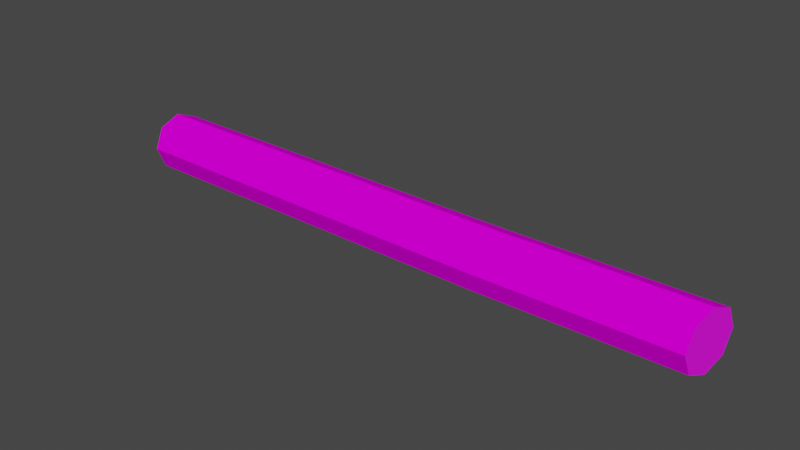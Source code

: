 # Source: Log02.blend  (saved by Blender 4.2.66; exported with 4.5.12 LTS)
import bpy
from mathutils import Matrix  # noqa: F401  (used for matrix-valued properties, if any)

bpy.ops.wm.read_factory_settings(use_empty=True)
scene = bpy.context.scene
scene.name = 'Scene'

# ---- collections
col_collection = bpy.data.collections.new('Collection'); scene.collection.children.link(col_collection)

# ---- images (referenced by path relative to the original .blend; pixels are not part of the script)
import os
ASSET_DIR = os.environ.get("B2B_ASSET_DIR", "")  # directory of the original .blend (textures are referenced by path, not embedded)
HERE = os.path.dirname(os.path.abspath(__file__))  # packed textures are extracted next to this script under _unpacked/

def load_image(name, relpath, width, height, colorspace="sRGB"):
    """Load a texture the original file referenced (path relative to the .blend, or extracted next to this script)."""
    p = next((c for c in (os.path.join(HERE, relpath), os.path.join(ASSET_DIR, relpath)) if relpath and os.path.exists(c)), "")
    if p:
        img = bpy.data.images.load(p, check_existing=True)
        img.name = name
    else:  # same state as the original file: an image datablock whose file is absent (Cycles renders it pink)
        img = bpy.data.images.new(name, width, height)
        img.source = "FILE"
        img.filepath = "//" + (relpath or name)
    img.colorspace_settings.name = colorspace
    return img
img_logs01_a_png = load_image('Logs01_a.png', 'Logs01_a.png', 1024, 1024, 'sRGB')
img_woodstump08_a_png_001 = load_image('WoodStump08_a.png.001', 'WoodStump08_a.png', 1024, 1024, 'sRGB')

# ---- materials (node trees are filled in below, after node groups)
mat_primary = bpy.data.materials.new('Primary')
mat_primary.use_transparent_shadow = False
mat_secondary = bpy.data.materials.new('Secondary')
mat_secondary.use_transparent_shadow = False

# ---- material node trees
mat_primary.use_nodes = True; mat_primary.node_tree.nodes.clear()
_N = mat_primary.node_tree.nodes; _L = mat_primary.node_tree.links
n0 = _N.new('ShaderNodeOutputMaterial'); n0.name = 'Material Output'; n0.location = (300, 300)
n1 = _N.new('ShaderNodeBsdfPrincipled'); n1.name = 'Principled BSDF'; n1.location = (10, 300)
n1.distribution = 'GGX'
n1.subsurface_method = 'RANDOM_WALK_SKIN'
n1.inputs[3].default_value = 1.45
n1.inputs[13].default_value = 0.0
n1.inputs[27].default_value = (0.0, 0.0, 0.0, 1.0)
n1.inputs[28].default_value = 1.0
n2 = _N.new('ShaderNodeTexImage'); n2.name = 'Image Texture'; n2.location = (-280, 280)
n2.image = img_logs01_a_png
n2.interpolation = 'Closest'
_L.new(n1.outputs[0], n0.inputs[0])
_L.new(n2.outputs[0], n1.inputs[0])
n0.is_active_output = True
mat_secondary.use_nodes = True; mat_secondary.node_tree.nodes.clear()
_N = mat_secondary.node_tree.nodes; _L = mat_secondary.node_tree.links
n0 = _N.new('ShaderNodeOutputMaterial'); n0.name = 'Material Output'; n0.location = (300, 300)
n1 = _N.new('ShaderNodeBsdfPrincipled'); n1.name = 'Principled BSDF'; n1.location = (10, 300)
n1.distribution = 'GGX'
n1.subsurface_method = 'RANDOM_WALK_SKIN'
n1.inputs[3].default_value = 1.45
n1.inputs[27].default_value = (0.0, 0.0, 0.0, 1.0)
n1.inputs[28].default_value = 1.0
n2 = _N.new('ShaderNodeTexImage'); n2.name = 'Image Texture'; n2.location = (-280, 280)
n2.image = img_woodstump08_a_png_001
n2.interpolation = 'Closest'
_L.new(n1.outputs[0], n0.inputs[0])
_L.new(n2.outputs[0], n1.inputs[0])
n0.is_active_output = True

# ---- world
world_world = bpy.data.worlds.new('World'); scene.world = world_world
world_world.use_nodes = True; world_world.node_tree.nodes.clear()
_N = world_world.node_tree.nodes; _L = world_world.node_tree.links
n0 = _N.new('ShaderNodeOutputWorld'); n0.name = 'World Output'; n0.location = (300, 300)
n1 = _N.new('ShaderNodeBackground'); n1.name = 'Background'; n1.location = (10, 300)
n1.inputs[0].default_value = (0.05088, 0.05088, 0.05088, 1.0)
_L.new(n1.outputs[0], n0.inputs[0])
n0.is_active_output = True
world_world.color = (0.05088, 0.05088, 0.05088)
world_world.use_sun_shadow = False
world_world.sun_shadow_jitter_overblur = 0.0

# ---- meshes
me_cylinder = bpy.data.meshes.new('Cylinder')
me_cylinder.from_pydata([(-5.0, -2.972e-08, 0.0), (5.0, -2.949e-08, 0.0), (-5.017, -0.3531, 0.1464), (4.941, -0.3486, 0.1464), (-5.024, -0.4994, 0.5), (4.917, -0.493, 0.5), (-5.017, -0.3531, 0.8536), (4.941, -0.3486, 0.8536), (-5.0, 2.981e-08, 1.0), (5.0, 2.928e-08, 1.0), (-4.983, 0.3531, 0.8536), (5.059, 0.3486, 0.8536), (-4.976, 0.4994, 0.5), (5.083, 0.493, 0.5), (-4.983, 0.3531, 0.1464), (5.059, 0.3486, 0.1464), (1.547, -0.05759, 0.0), (1.592, -0.4083, 0.1464), (1.611, -0.5535, 0.5), (1.592, -0.4083, 0.8536), (1.547, -0.05759, 1.0), (1.502, 0.2931, 0.8536), (1.483, 0.4383, 0.5), (1.502, 0.2931, 0.1464)], [], [(16, 1, 3, 17), (17, 3, 5, 18), (18, 5, 7, 19), (19, 7, 9, 20), (20, 9, 11, 21), (21, 11, 13, 22), (8, 10, 14, 0), (22, 13, 15, 23), (23, 15, 1, 16), (12, 14, 10), (0, 2, 6, 8), (4, 6, 2), (13, 11, 15), (11, 9, 1, 15), (3, 1, 9, 7), (5, 3, 7), (14, 23, 16, 0), (12, 22, 23, 14), (10, 21, 22, 12), (8, 20, 21, 10), (6, 19, 20, 8), (4, 18, 19, 6), (2, 17, 18, 4), (0, 16, 17, 2)])
me_cylinder.polygons.foreach_set('material_index', [0, 0, 0, 0, 0, 0, 1, 0, 0, 1, 1, 1, 1, 1, 1, 1, 0, 0, 0, 0, 0, 0, 0, 0])
_uv = me_cylinder.uv_layers.new(name='UVMap')
_uv.uv.foreach_set('vector', [0.3571, 0.7812, -0.131, 0.7812, -0.131, 0.6875, 0.3571, 0.6875, 0.3571, 0.6875, -0.131, 0.6875, -0.131, 0.5938, 0.3571, 0.5938, 0.3571, 0.5938, -0.131, 0.5938, -0.131, 0.5, 0.3571, 0.5, 0.3571, 0.5, -0.131, 0.5, -0.131, 0.4375, 0.3571, 0.4375, 0.8095, 0.4375, 1.298, 0.4375, 1.298, 0.5312, 0.8095, 0.5312, 0.8095, 0.5312, 1.298, 0.5312, 1.298, 0.625, 0.8095, 0.625, 0.2738, 0.9375, 0.07143, 0.6875, 0.3214, 0.03125, 0.6429, 0.0, 0.8095, 0.625, 1.298, 0.625, 1.298, 0.7188, 0.8095, 0.7188, 0.8095, 0.7188, 1.298, 0.7188, 1.298, 0.8125, 0.8095, 0.8125, 0.07143, 0.2188, 0.3214, 0.03125, 0.07143, 0.6875, 0.6429, 0.0, 0.9405, 0.25, 0.631, 0.9688, 0.2738, 0.9375, 0.881, 0.6875, 0.631, 0.9688, 0.9405, 0.25, 0.07143, 0.2188, 0.3214, 0.03125, 0.07143, 0.6875, 0.3214, 0.03125, 0.6429, 0.0, 0.2738, 0.9375, 0.07143, 0.6875, 0.6429, 1.0, 0.2738, 0.9375, 0.6429, 0.0, 0.9524, 0.25, 0.8929, 0.6875, 0.6429, 1.0, 0.9524, 0.25, -0.131, 0.6875, 0.8095, 0.7188, 0.8095, 0.8125, -0.131, 0.7812, -0.131, 0.5938, 0.8095, 0.625, 0.8095, 0.7188, -0.131, 0.6875, -0.131, 0.5, 0.8095, 0.5312, 0.8095, 0.625, -0.131, 0.5938, -0.131, 0.4062, 0.8095, 0.4375, 0.8095, 0.5312, -0.131, 0.5, 1.298, 0.5, 0.3571, 0.5, 0.3571, 0.4375, 1.298, 0.4062, 1.298, 0.5938, 0.3571, 0.5938, 0.3571, 0.5, 1.298, 0.5, 1.298, 0.6875, 0.3571, 0.6875, 0.3571, 0.5938, 1.298, 0.5938, 1.298, 0.7812, 0.3571, 0.7812, 0.3571, 0.6875, 1.298, 0.6875])
me_cylinder.materials.append(mat_primary)
me_cylinder.materials.append(mat_secondary)
me_cylinder.update()

# ---- objects
ob_log02 = bpy.data.objects.new('Log02', me_cylinder)

# ---- transforms, parenting, visibility, modifiers, constraints
ob_log02.location = (0.0, 0.0, 0.0)

# ---- collection membership
col_collection.objects.link(ob_log02)

# ---- scene / render settings (as saved in the file)
scene.frame_start = 1; scene.frame_end = 250; scene.frame_set(1)
scene.render.engine = 'BLENDER_EEVEE_NEXT'
scene.cycles.sampling_pattern = 'TABULATED_SOBOL'
scene.cycles.use_light_tree = False
scene.view_settings.view_transform = 'Filmic'
bpy.context.view_layer.update()

# ---- added for rendering (the .blend has no active camera and no usable light): camera, sun
cam_auto = bpy.data.cameras.new('AutoCamera')
cam_auto.lens = 50.0
cam_auto.sensor_width = 36.0
cam_auto.clip_end = 1000.0
ob_auto_camera = bpy.data.objects.new('AutoCamera', cam_auto)
scene.collection.objects.link(ob_auto_camera)
ob_auto_camera.location = (9.47736, -11.3643, 8.05817)
ob_auto_camera.rotation_euler = (1.09748, -7.21219e-08, 0.694738)
scene.camera = ob_auto_camera
light_auto_sun = bpy.data.lights.new('AutoSun', 'SUN')
light_auto_sun.energy = 3.0
light_auto_sun.angle = 0.0523599
ob_auto_sun = bpy.data.objects.new('AutoSun', light_auto_sun)
scene.collection.objects.link(ob_auto_sun)
ob_auto_sun.rotation_euler = (0.872665, 0.174533, 0.523599)
bpy.context.view_layer.update()

